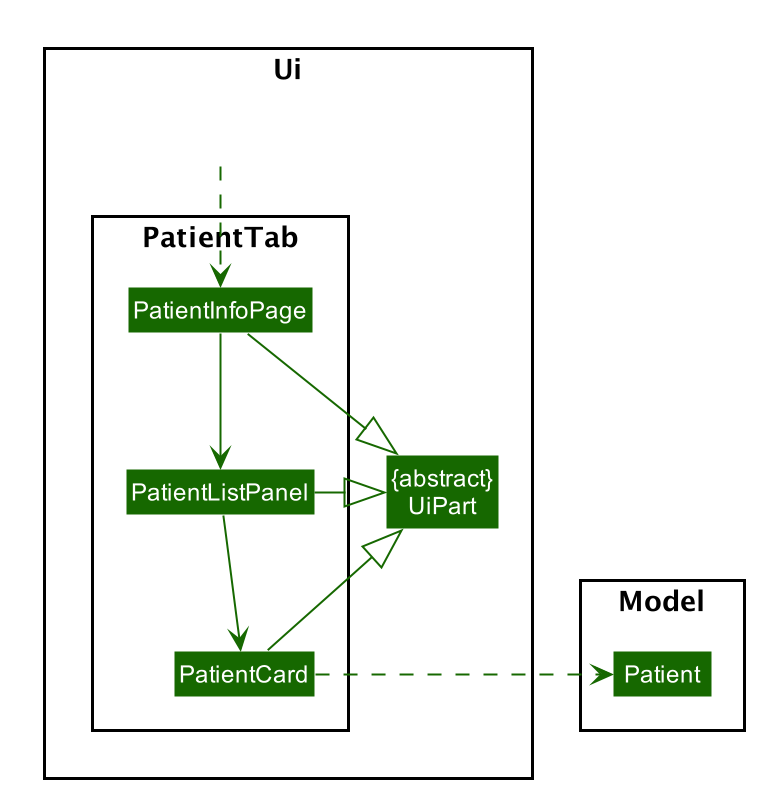

The diagram above was rendered by PlantUML. Its source (embedded in the PNG):
@startuml








skinparam BackgroundColor #FFFFFFF

skinparam Shadowing false

skinparam Class {
    FontColor #FFFFFF
    BorderThickness 1
    BorderColor #FFFFFF
    StereotypeFontColor #FFFFFF
    FontName Arial
}

skinparam Actor {
    BorderColor #000000
    Color #000000
    FontName Arial
}

skinparam Sequence {
    MessageAlign center
    BoxFontSize 15
    BoxPadding 0
    BoxFontColor #FFFFFF
    FontName Arial
}

skinparam Participant {
    FontColor #FFFFFFF
    Padding 20
}

skinparam MinClassWidth 50
skinparam ParticipantPadding 10
skinparam Shadowing false
skinparam DefaultTextAlignment center
skinparam packageStyle Rectangle

hide footbox
hide members
hide circle
skinparam Class {
    BorderColor BACKGROUND_COLOR
    FontColor BACKGROUND_COLOR
    BackgroundColor #166800
    StereotypeFontColor BACKGROUND_COLOR
}
skinparam ArrowColor #166800

package Ui <<Rectangle>> {
Class "{abstract}\nUiPart" as UiPart
Class HiddenOutside #FFFFFF
package PatientTab <<Rectangle>> {
Class PatientInfoPage
Class PatientListPanel
Class PatientCard
}
}

package Model <<Rectangle>> {
Class Patient
}

HiddenOutside ..> PatientInfoPage

PatientInfoPage -down-> PatientListPanel
PatientListPanel -down-> PatientCard

PatientCard .right.> Patient

PatientInfoPage --|> UiPart
PatientListPanel -left-|> UiPart
PatientCard --|> UiPart

@enduml